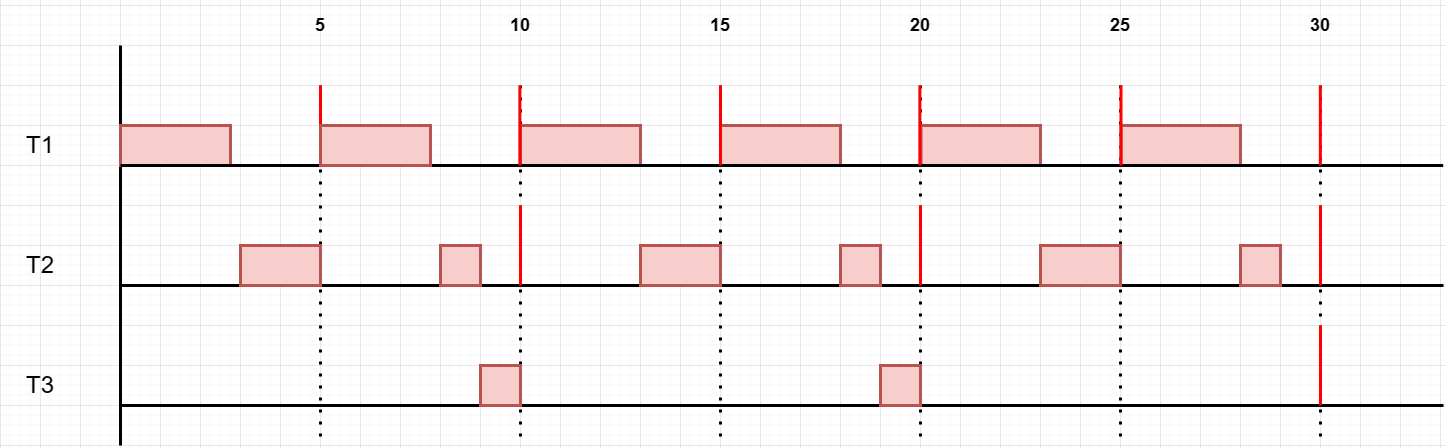

The diagram above was exported from draw.io. Its source (the exported page's mxGraphModel, read from the mxfile embedded in the PNG):
<mxGraphModel dx="1038" dy="706" grid="1" gridSize="10" guides="1" tooltips="1" connect="1" arrows="1" fold="1" page="0" pageScale="1" pageWidth="827" pageHeight="1169" math="0" shadow="0">
  <root>
    <mxCell id="s9lUgfJn4fQ_lsZPU7Me-0" />
    <mxCell id="s9lUgfJn4fQ_lsZPU7Me-1" parent="s9lUgfJn4fQ_lsZPU7Me-0" />
    <mxCell id="s9lUgfJn4fQ_lsZPU7Me-2" value="" style="endArrow=none;dashed=1;html=1;dashPattern=1 3;strokeWidth=3;rounded=0;" edge="1" parent="s9lUgfJn4fQ_lsZPU7Me-1">
      <mxGeometry width="50" height="50" relative="1" as="geometry">
        <mxPoint x="320" y="120" as="sourcePoint" />
        <mxPoint x="320" y="480" as="targetPoint" />
      </mxGeometry>
    </mxCell>
    <mxCell id="s9lUgfJn4fQ_lsZPU7Me-3" value="&lt;h1&gt;&lt;span style=&quot;font-weight: normal;&quot;&gt;T1&lt;/span&gt;&lt;/h1&gt;" style="text;html=1;strokeColor=none;fillColor=none;align=center;verticalAlign=middle;whiteSpace=wrap;rounded=0;" vertex="1" parent="s9lUgfJn4fQ_lsZPU7Me-1">
      <mxGeometry y="160" width="80" height="40" as="geometry" />
    </mxCell>
    <mxCell id="s9lUgfJn4fQ_lsZPU7Me-4" value="&lt;h1&gt;&lt;span style=&quot;font-weight: normal;&quot;&gt;T2&lt;/span&gt;&lt;/h1&gt;" style="text;html=1;strokeColor=none;fillColor=none;align=center;verticalAlign=middle;whiteSpace=wrap;rounded=0;" vertex="1" parent="s9lUgfJn4fQ_lsZPU7Me-1">
      <mxGeometry y="280" width="80" height="40" as="geometry" />
    </mxCell>
    <mxCell id="s9lUgfJn4fQ_lsZPU7Me-5" value="&lt;h1&gt;&lt;span style=&quot;font-weight: normal;&quot;&gt;T3&lt;/span&gt;&lt;/h1&gt;" style="text;html=1;strokeColor=none;fillColor=none;align=center;verticalAlign=middle;whiteSpace=wrap;rounded=0;" vertex="1" parent="s9lUgfJn4fQ_lsZPU7Me-1">
      <mxGeometry y="400" width="80" height="40" as="geometry" />
    </mxCell>
    <mxCell id="s9lUgfJn4fQ_lsZPU7Me-6" value="" style="endArrow=none;html=1;rounded=0;strokeWidth=3;" edge="1" parent="s9lUgfJn4fQ_lsZPU7Me-1">
      <mxGeometry width="50" height="50" relative="1" as="geometry">
        <mxPoint x="120" y="480" as="sourcePoint" />
        <mxPoint x="120" y="80" as="targetPoint" />
      </mxGeometry>
    </mxCell>
    <mxCell id="s9lUgfJn4fQ_lsZPU7Me-7" value="" style="endArrow=none;dashed=1;html=1;dashPattern=1 3;strokeWidth=3;rounded=0;" edge="1" parent="s9lUgfJn4fQ_lsZPU7Me-1">
      <mxGeometry width="50" height="50" relative="1" as="geometry">
        <mxPoint x="520" y="120" as="sourcePoint" />
        <mxPoint x="520" y="480" as="targetPoint" />
      </mxGeometry>
    </mxCell>
    <mxCell id="s9lUgfJn4fQ_lsZPU7Me-8" value="" style="endArrow=none;dashed=1;html=1;dashPattern=1 3;strokeWidth=3;rounded=0;" edge="1" parent="s9lUgfJn4fQ_lsZPU7Me-1">
      <mxGeometry width="50" height="50" relative="1" as="geometry">
        <mxPoint x="720" y="120" as="sourcePoint" />
        <mxPoint x="720" y="480" as="targetPoint" />
      </mxGeometry>
    </mxCell>
    <mxCell id="s9lUgfJn4fQ_lsZPU7Me-9" value="" style="endArrow=none;dashed=1;html=1;dashPattern=1 3;strokeWidth=3;rounded=0;" edge="1" parent="s9lUgfJn4fQ_lsZPU7Me-1">
      <mxGeometry width="50" height="50" relative="1" as="geometry">
        <mxPoint x="920" y="120" as="sourcePoint" />
        <mxPoint x="920" y="480" as="targetPoint" />
      </mxGeometry>
    </mxCell>
    <mxCell id="s9lUgfJn4fQ_lsZPU7Me-10" value="&lt;h2&gt;5&lt;/h2&gt;" style="text;html=1;strokeColor=none;fillColor=none;align=center;verticalAlign=middle;whiteSpace=wrap;rounded=0;" vertex="1" parent="s9lUgfJn4fQ_lsZPU7Me-1">
      <mxGeometry x="280" y="40" width="80" height="40" as="geometry" />
    </mxCell>
    <mxCell id="s9lUgfJn4fQ_lsZPU7Me-11" value="&lt;h2&gt;10&lt;/h2&gt;" style="text;html=1;strokeColor=none;fillColor=none;align=center;verticalAlign=middle;whiteSpace=wrap;rounded=0;" vertex="1" parent="s9lUgfJn4fQ_lsZPU7Me-1">
      <mxGeometry x="480" y="40" width="80" height="40" as="geometry" />
    </mxCell>
    <mxCell id="s9lUgfJn4fQ_lsZPU7Me-12" value="&lt;h2&gt;15&lt;/h2&gt;" style="text;html=1;strokeColor=none;fillColor=none;align=center;verticalAlign=middle;whiteSpace=wrap;rounded=0;" vertex="1" parent="s9lUgfJn4fQ_lsZPU7Me-1">
      <mxGeometry x="680" y="40" width="80" height="40" as="geometry" />
    </mxCell>
    <mxCell id="s9lUgfJn4fQ_lsZPU7Me-13" value="&lt;h2&gt;20&lt;/h2&gt;" style="text;html=1;strokeColor=none;fillColor=none;align=center;verticalAlign=middle;whiteSpace=wrap;rounded=0;" vertex="1" parent="s9lUgfJn4fQ_lsZPU7Me-1">
      <mxGeometry x="880" y="40" width="80" height="40" as="geometry" />
    </mxCell>
    <mxCell id="s9lUgfJn4fQ_lsZPU7Me-14" value="" style="endArrow=none;dashed=1;html=1;dashPattern=1 3;strokeWidth=3;rounded=0;" edge="1" parent="s9lUgfJn4fQ_lsZPU7Me-1">
      <mxGeometry width="50" height="50" relative="1" as="geometry">
        <mxPoint x="1120" y="120" as="sourcePoint" />
        <mxPoint x="1120" y="480" as="targetPoint" />
      </mxGeometry>
    </mxCell>
    <mxCell id="s9lUgfJn4fQ_lsZPU7Me-15" value="&lt;h2&gt;25&lt;/h2&gt;" style="text;html=1;strokeColor=none;fillColor=none;align=center;verticalAlign=middle;whiteSpace=wrap;rounded=0;" vertex="1" parent="s9lUgfJn4fQ_lsZPU7Me-1">
      <mxGeometry x="1080" y="40" width="80" height="40" as="geometry" />
    </mxCell>
    <mxCell id="s9lUgfJn4fQ_lsZPU7Me-16" value="" style="endArrow=none;dashed=1;html=1;dashPattern=1 3;strokeWidth=3;rounded=0;" edge="1" parent="s9lUgfJn4fQ_lsZPU7Me-1">
      <mxGeometry width="50" height="50" relative="1" as="geometry">
        <mxPoint x="1320" y="120" as="sourcePoint" />
        <mxPoint x="1320" y="480" as="targetPoint" />
      </mxGeometry>
    </mxCell>
    <mxCell id="s9lUgfJn4fQ_lsZPU7Me-17" value="&lt;h2&gt;30&lt;/h2&gt;" style="text;html=1;strokeColor=none;fillColor=none;align=center;verticalAlign=middle;whiteSpace=wrap;rounded=0;" vertex="1" parent="s9lUgfJn4fQ_lsZPU7Me-1">
      <mxGeometry x="1280" y="40" width="80" height="40" as="geometry" />
    </mxCell>
    <mxCell id="s9lUgfJn4fQ_lsZPU7Me-19" value="" style="rounded=0;whiteSpace=wrap;html=1;strokeWidth=3;fillColor=#f8cecc;strokeColor=#b85450;" vertex="1" parent="s9lUgfJn4fQ_lsZPU7Me-1">
      <mxGeometry x="120" y="160" width="110" height="40" as="geometry" />
    </mxCell>
    <mxCell id="s9lUgfJn4fQ_lsZPU7Me-20" value="" style="rounded=0;whiteSpace=wrap;html=1;strokeWidth=3;fillColor=#f8cecc;strokeColor=#b85450;" vertex="1" parent="s9lUgfJn4fQ_lsZPU7Me-1">
      <mxGeometry x="720" y="160" width="120" height="40" as="geometry" />
    </mxCell>
    <mxCell id="s9lUgfJn4fQ_lsZPU7Me-21" value="" style="rounded=0;whiteSpace=wrap;html=1;strokeWidth=3;fillColor=#f8cecc;strokeColor=#b85450;" vertex="1" parent="s9lUgfJn4fQ_lsZPU7Me-1">
      <mxGeometry x="520" y="160" width="120" height="40" as="geometry" />
    </mxCell>
    <mxCell id="s9lUgfJn4fQ_lsZPU7Me-23" value="" style="rounded=0;whiteSpace=wrap;html=1;strokeWidth=3;fillColor=#f8cecc;strokeColor=#b85450;" vertex="1" parent="s9lUgfJn4fQ_lsZPU7Me-1">
      <mxGeometry x="920.5" y="160" width="119.5" height="40" as="geometry" />
    </mxCell>
    <mxCell id="s9lUgfJn4fQ_lsZPU7Me-24" value="" style="rounded=0;whiteSpace=wrap;html=1;strokeWidth=3;fillColor=#f8cecc;strokeColor=#b85450;" vertex="1" parent="s9lUgfJn4fQ_lsZPU7Me-1">
      <mxGeometry x="1120.5" y="160" width="119.5" height="40" as="geometry" />
    </mxCell>
    <mxCell id="s9lUgfJn4fQ_lsZPU7Me-25" value="" style="endArrow=none;html=1;rounded=0;strokeWidth=3;" edge="1" parent="s9lUgfJn4fQ_lsZPU7Me-1">
      <mxGeometry width="50" height="50" relative="1" as="geometry">
        <mxPoint x="120" y="200" as="sourcePoint" />
        <mxPoint x="1442.6666666666667" y="200" as="targetPoint" />
      </mxGeometry>
    </mxCell>
    <mxCell id="s9lUgfJn4fQ_lsZPU7Me-26" value="" style="endArrow=none;html=1;rounded=0;strokeWidth=3;" edge="1" parent="s9lUgfJn4fQ_lsZPU7Me-1">
      <mxGeometry width="50" height="50" relative="1" as="geometry">
        <mxPoint x="120" y="320" as="sourcePoint" />
        <mxPoint x="1443" y="320" as="targetPoint" />
      </mxGeometry>
    </mxCell>
    <mxCell id="s9lUgfJn4fQ_lsZPU7Me-27" value="" style="endArrow=none;html=1;rounded=0;strokeWidth=3;" edge="1" parent="s9lUgfJn4fQ_lsZPU7Me-1">
      <mxGeometry width="50" height="50" relative="1" as="geometry">
        <mxPoint x="120" y="440" as="sourcePoint" />
        <mxPoint x="1443" y="440" as="targetPoint" />
      </mxGeometry>
    </mxCell>
    <mxCell id="s9lUgfJn4fQ_lsZPU7Me-31" value="" style="rounded=0;whiteSpace=wrap;html=1;strokeWidth=3;fillColor=#f8cecc;strokeColor=#b85450;" vertex="1" parent="s9lUgfJn4fQ_lsZPU7Me-1">
      <mxGeometry x="440" y="280" width="40" height="40" as="geometry" />
    </mxCell>
    <mxCell id="s9lUgfJn4fQ_lsZPU7Me-32" value="" style="endArrow=none;html=1;rounded=0;strokeWidth=3;fillColor=#f8cecc;strokeColor=#FF0000;" edge="1" parent="s9lUgfJn4fQ_lsZPU7Me-1">
      <mxGeometry width="50" height="50" relative="1" as="geometry">
        <mxPoint x="320" y="200" as="sourcePoint" />
        <mxPoint x="320" y="120" as="targetPoint" />
      </mxGeometry>
    </mxCell>
    <mxCell id="s9lUgfJn4fQ_lsZPU7Me-33" value="" style="endArrow=none;html=1;rounded=0;strokeWidth=3;fillColor=#f8cecc;strokeColor=#FF0000;" edge="1" parent="s9lUgfJn4fQ_lsZPU7Me-1">
      <mxGeometry width="50" height="50" relative="1" as="geometry">
        <mxPoint x="519.35" y="200" as="sourcePoint" />
        <mxPoint x="519.35" y="120" as="targetPoint" />
      </mxGeometry>
    </mxCell>
    <mxCell id="s9lUgfJn4fQ_lsZPU7Me-34" value="" style="endArrow=none;html=1;rounded=0;strokeWidth=3;fillColor=#f8cecc;strokeColor=#FF0000;" edge="1" parent="s9lUgfJn4fQ_lsZPU7Me-1">
      <mxGeometry width="50" height="50" relative="1" as="geometry">
        <mxPoint x="919.3499999999999" y="200" as="sourcePoint" />
        <mxPoint x="919.3499999999999" y="120" as="targetPoint" />
      </mxGeometry>
    </mxCell>
    <mxCell id="s9lUgfJn4fQ_lsZPU7Me-35" value="" style="endArrow=none;html=1;rounded=0;strokeWidth=3;fillColor=#f8cecc;strokeColor=#FF0000;" edge="1" parent="s9lUgfJn4fQ_lsZPU7Me-1">
      <mxGeometry width="50" height="50" relative="1" as="geometry">
        <mxPoint x="720" y="200" as="sourcePoint" />
        <mxPoint x="720" y="120" as="targetPoint" />
      </mxGeometry>
    </mxCell>
    <mxCell id="s9lUgfJn4fQ_lsZPU7Me-36" value="" style="endArrow=none;html=1;rounded=0;strokeWidth=3;fillColor=#f8cecc;strokeColor=#FF0000;" edge="1" parent="s9lUgfJn4fQ_lsZPU7Me-1">
      <mxGeometry width="50" height="50" relative="1" as="geometry">
        <mxPoint x="1319.85" y="200" as="sourcePoint" />
        <mxPoint x="1319.85" y="120" as="targetPoint" />
      </mxGeometry>
    </mxCell>
    <mxCell id="s9lUgfJn4fQ_lsZPU7Me-37" value="" style="endArrow=none;html=1;rounded=0;strokeWidth=3;fillColor=#f8cecc;strokeColor=#FF0000;" edge="1" parent="s9lUgfJn4fQ_lsZPU7Me-1">
      <mxGeometry width="50" height="50" relative="1" as="geometry">
        <mxPoint x="1120.5" y="200" as="sourcePoint" />
        <mxPoint x="1120.5" y="120" as="targetPoint" />
      </mxGeometry>
    </mxCell>
    <mxCell id="s9lUgfJn4fQ_lsZPU7Me-38" value="" style="endArrow=none;html=1;rounded=0;strokeWidth=3;fillColor=#f8cecc;strokeColor=#FF0000;" edge="1" parent="s9lUgfJn4fQ_lsZPU7Me-1">
      <mxGeometry width="50" height="50" relative="1" as="geometry">
        <mxPoint x="520" y="320" as="sourcePoint" />
        <mxPoint x="520" y="240" as="targetPoint" />
      </mxGeometry>
    </mxCell>
    <mxCell id="s9lUgfJn4fQ_lsZPU7Me-39" value="" style="endArrow=none;html=1;rounded=0;strokeWidth=3;fillColor=#f8cecc;strokeColor=#FF0000;" edge="1" parent="s9lUgfJn4fQ_lsZPU7Me-1">
      <mxGeometry width="50" height="50" relative="1" as="geometry">
        <mxPoint x="920" y="320" as="sourcePoint" />
        <mxPoint x="920" y="240" as="targetPoint" />
      </mxGeometry>
    </mxCell>
    <mxCell id="s9lUgfJn4fQ_lsZPU7Me-40" value="" style="endArrow=none;html=1;rounded=0;strokeWidth=3;fillColor=#f8cecc;strokeColor=#FF0000;" edge="1" parent="s9lUgfJn4fQ_lsZPU7Me-1">
      <mxGeometry width="50" height="50" relative="1" as="geometry">
        <mxPoint x="1320" y="320" as="sourcePoint" />
        <mxPoint x="1320" y="240" as="targetPoint" />
      </mxGeometry>
    </mxCell>
    <mxCell id="s9lUgfJn4fQ_lsZPU7Me-42" value="" style="rounded=0;whiteSpace=wrap;html=1;strokeWidth=3;fillColor=#f8cecc;strokeColor=#b85450;" vertex="1" parent="s9lUgfJn4fQ_lsZPU7Me-1">
      <mxGeometry x="480" y="400" width="40" height="40" as="geometry" />
    </mxCell>
    <mxCell id="FQm3FjzQdtmrsaXb4UE3-0" value="" style="rounded=0;whiteSpace=wrap;html=1;strokeWidth=3;fillColor=#f8cecc;strokeColor=#b85450;" vertex="1" parent="s9lUgfJn4fQ_lsZPU7Me-1">
      <mxGeometry x="320" y="160" width="110" height="40" as="geometry" />
    </mxCell>
    <mxCell id="FQm3FjzQdtmrsaXb4UE3-1" value="" style="endArrow=none;html=1;rounded=0;strokeWidth=3;fillColor=#f8cecc;strokeColor=#FF0000;" edge="1" parent="s9lUgfJn4fQ_lsZPU7Me-1">
      <mxGeometry width="50" height="50" relative="1" as="geometry">
        <mxPoint x="1320" y="440" as="sourcePoint" />
        <mxPoint x="1320" y="360" as="targetPoint" />
      </mxGeometry>
    </mxCell>
    <mxCell id="2SAIcet1gfh7axWe7g8B-0" value="" style="rounded=0;whiteSpace=wrap;html=1;strokeWidth=3;fillColor=#f8cecc;strokeColor=#b85450;" vertex="1" parent="s9lUgfJn4fQ_lsZPU7Me-1">
      <mxGeometry x="240" y="280" width="80" height="40" as="geometry" />
    </mxCell>
    <mxCell id="2SAIcet1gfh7axWe7g8B-2" value="" style="rounded=0;whiteSpace=wrap;html=1;strokeWidth=3;fillColor=#f8cecc;strokeColor=#b85450;" vertex="1" parent="s9lUgfJn4fQ_lsZPU7Me-1">
      <mxGeometry x="1040" y="280" width="80" height="40" as="geometry" />
    </mxCell>
    <mxCell id="2SAIcet1gfh7axWe7g8B-3" value="" style="rounded=0;whiteSpace=wrap;html=1;strokeWidth=3;fillColor=#f8cecc;strokeColor=#b85450;" vertex="1" parent="s9lUgfJn4fQ_lsZPU7Me-1">
      <mxGeometry x="880" y="400" width="40" height="40" as="geometry" />
    </mxCell>
    <mxCell id="fW0bi9530Tkx0qJCe5gu-1" value="" style="rounded=0;whiteSpace=wrap;html=1;strokeWidth=3;fillColor=#f8cecc;strokeColor=#b85450;" vertex="1" parent="s9lUgfJn4fQ_lsZPU7Me-1">
      <mxGeometry x="640" y="280" width="80" height="40" as="geometry" />
    </mxCell>
    <mxCell id="fW0bi9530Tkx0qJCe5gu-2" value="" style="rounded=0;whiteSpace=wrap;html=1;strokeWidth=3;fillColor=#f8cecc;strokeColor=#b85450;" vertex="1" parent="s9lUgfJn4fQ_lsZPU7Me-1">
      <mxGeometry x="840" y="280" width="40" height="40" as="geometry" />
    </mxCell>
    <mxCell id="fW0bi9530Tkx0qJCe5gu-4" value="" style="rounded=0;whiteSpace=wrap;html=1;strokeWidth=3;fillColor=#f8cecc;strokeColor=#b85450;" vertex="1" parent="s9lUgfJn4fQ_lsZPU7Me-1">
      <mxGeometry x="1240" y="280" width="40" height="40" as="geometry" />
    </mxCell>
  </root>
</mxGraphModel>